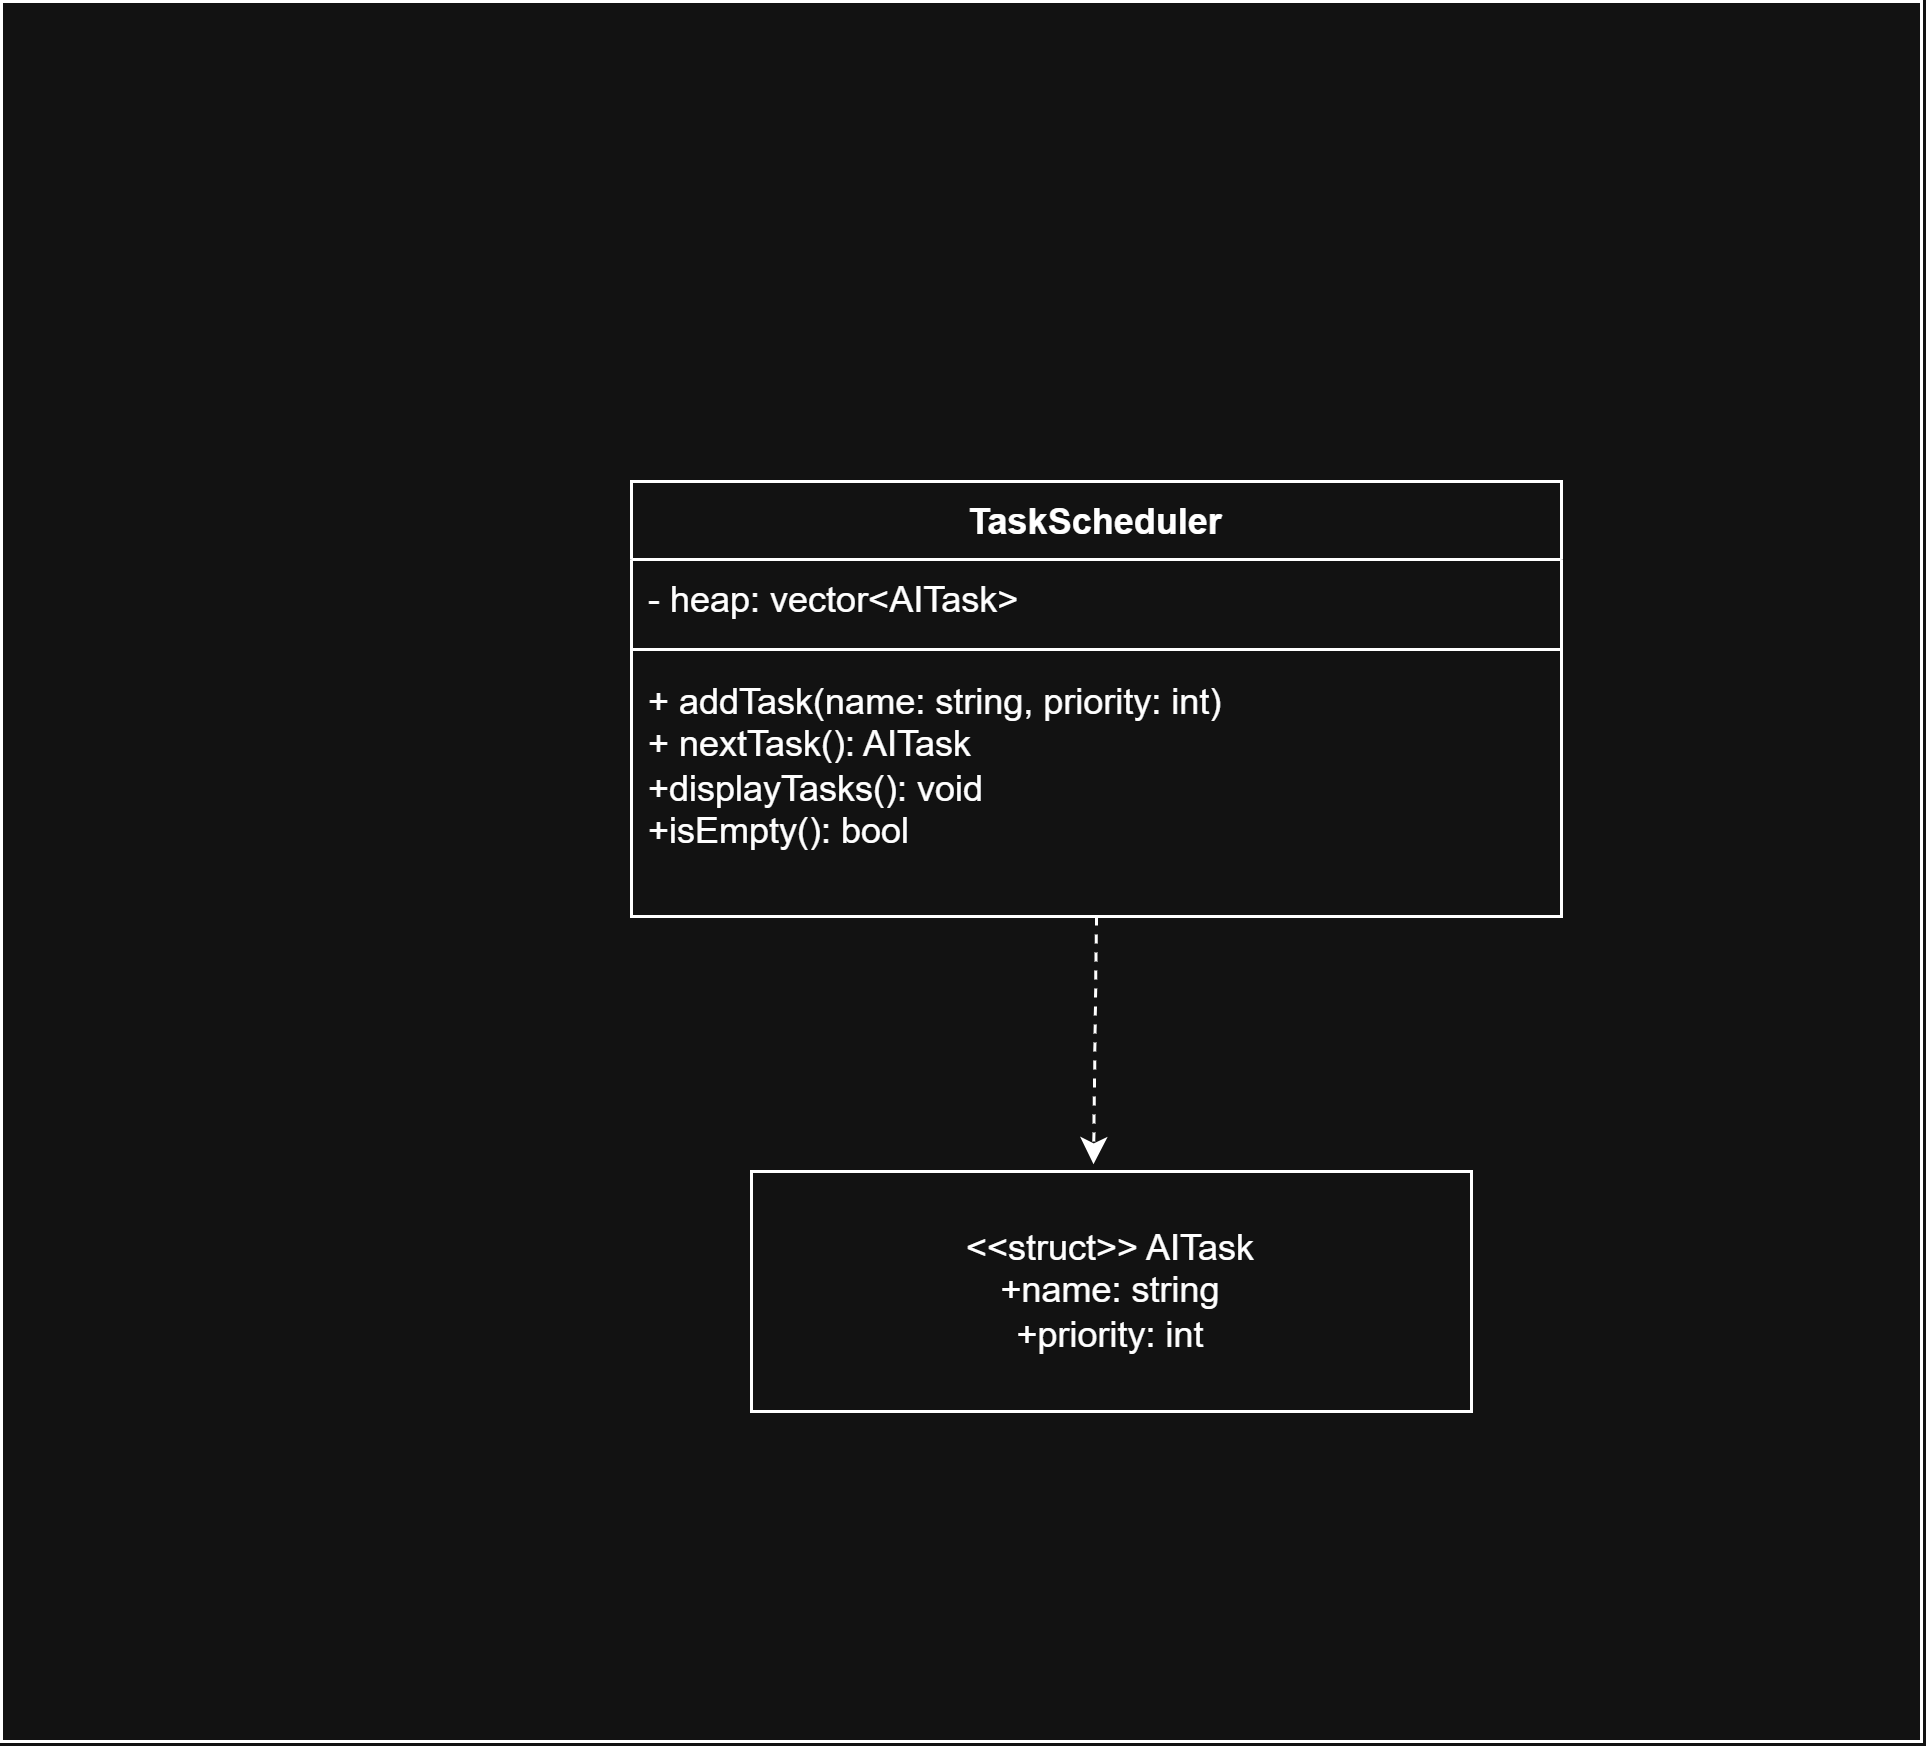

The diagram above was exported from draw.io. Its source (the exported page's mxGraphModel, read from the mxfile embedded in the PNG):
<mxGraphModel dx="1030" dy="674" grid="1" gridSize="10" guides="1" tooltips="1" connect="1" arrows="1" fold="1" page="1" pageScale="1" pageWidth="850" pageHeight="1100" math="0" shadow="0">
  <root>
    <mxCell id="0" />
    <mxCell id="1" parent="0" />
    <mxCell id="cna3DEuvGlTEzXO-g5jD-13" parent="1" style="rounded=0;whiteSpace=wrap;html=1;" value="" vertex="1">
      <mxGeometry height="580" width="640" x="100" y="120" as="geometry" />
    </mxCell>
    <mxCell id="cna3DEuvGlTEzXO-g5jD-14" parent="1" style="swimlane;fontStyle=1;align=center;verticalAlign=top;childLayout=stackLayout;horizontal=1;startSize=26;horizontalStack=0;resizeParent=1;resizeParentMax=0;resizeLast=0;collapsible=1;marginBottom=0;whiteSpace=wrap;html=1;" value="TaskScheduler" vertex="1">
      <mxGeometry height="145" width="310" x="310" y="280" as="geometry">
        <mxRectangle height="30" width="40" x="350" y="210" as="alternateBounds" />
      </mxGeometry>
    </mxCell>
    <mxCell id="cna3DEuvGlTEzXO-g5jD-15" parent="cna3DEuvGlTEzXO-g5jD-14" style="text;strokeColor=none;fillColor=none;align=left;verticalAlign=top;spacingLeft=4;spacingRight=4;overflow=hidden;rotatable=0;points=[[0,0.5],[1,0.5]];portConstraint=eastwest;whiteSpace=wrap;html=1;" value="- heap: vector&amp;lt;AITask&amp;gt;" vertex="1">
      <mxGeometry height="26" width="310" y="26" as="geometry" />
    </mxCell>
    <mxCell id="cna3DEuvGlTEzXO-g5jD-16" parent="cna3DEuvGlTEzXO-g5jD-14" style="line;strokeWidth=1;fillColor=none;align=left;verticalAlign=middle;spacingTop=-1;spacingLeft=3;spacingRight=3;rotatable=0;labelPosition=right;points=[];portConstraint=eastwest;strokeColor=inherit;" value="" vertex="1">
      <mxGeometry height="8" width="310" y="52" as="geometry" />
    </mxCell>
    <mxCell id="cna3DEuvGlTEzXO-g5jD-17" parent="cna3DEuvGlTEzXO-g5jD-14" style="text;strokeColor=none;fillColor=none;align=left;verticalAlign=top;spacingLeft=4;spacingRight=4;overflow=hidden;rotatable=0;points=[[0,0.5],[1,0.5]];portConstraint=eastwest;whiteSpace=wrap;html=1;" value="+ addTask(name: string, priority: int)&lt;div&gt;+ nextTask(): AITask&lt;/div&gt;&lt;div&gt;+displayTasks(): void&lt;/div&gt;&lt;div&gt;+isEmpty(): bool&lt;/div&gt;&lt;div&gt;&lt;br&gt;&lt;/div&gt;" vertex="1">
      <mxGeometry height="85" width="310" y="60" as="geometry" />
    </mxCell>
    <mxCell id="cna3DEuvGlTEzXO-g5jD-18" parent="1" style="html=1;whiteSpace=wrap;" value="&amp;lt;&amp;lt;struct&amp;gt;&amp;gt; AITask&lt;div&gt;+name: string&lt;/div&gt;&lt;div&gt;+priority: int&lt;/div&gt;" vertex="1">
      <mxGeometry height="80" width="240" x="350" y="510" as="geometry" />
    </mxCell>
    <mxCell id="cna3DEuvGlTEzXO-g5jD-19" edge="1" parent="1" source="cna3DEuvGlTEzXO-g5jD-14" style="endArrow=classic;html=1;rounded=0;exitX=0.5;exitY=1;exitDx=0;exitDy=0;entryX=0.475;entryY=-0.03;entryDx=0;entryDy=0;entryPerimeter=0;dashed=1;" target="cna3DEuvGlTEzXO-g5jD-18" value="">
      <mxGeometry height="50" relative="1" width="50" as="geometry">
        <mxPoint x="480" y="470" as="sourcePoint" />
        <mxPoint x="540" y="480" as="targetPoint" />
      </mxGeometry>
    </mxCell>
  </root>
</mxGraphModel>